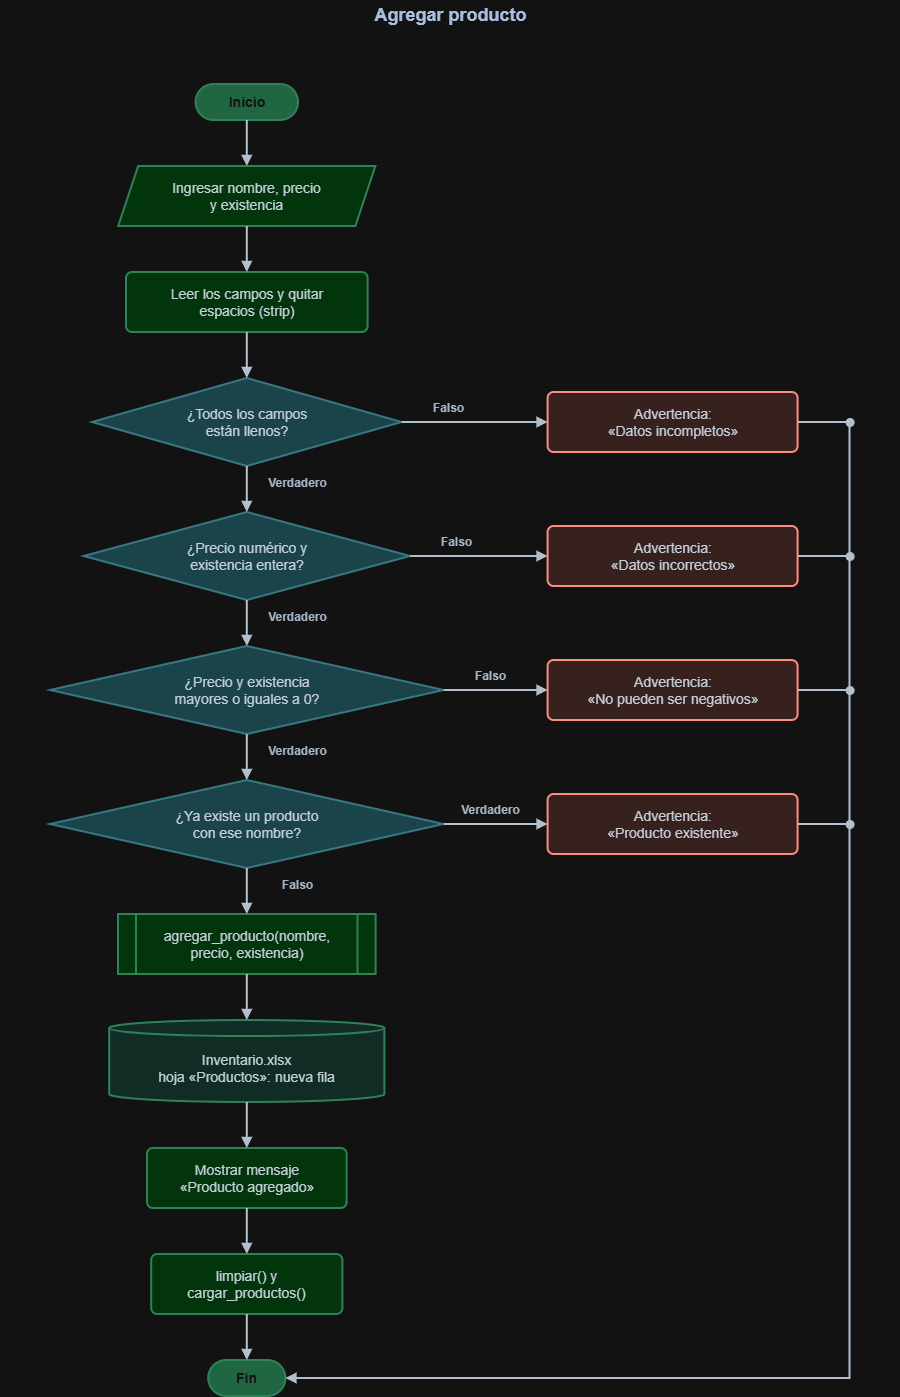

The diagram above was exported from draw.io. Its source (the exported page's mxGraphModel, read from the mxfile embedded in the PNG):
<mxGraphModel dx="2784" dy="1424" grid="1" gridSize="10" guides="1" tooltips="1" connect="1" arrows="1" fold="1" page="1" pageScale="1" pageWidth="827" pageHeight="1169" math="0" shadow="0">
  <root>
    <mxCell id="0" />
    <mxCell id="1" parent="0" />
    <mxCell id="cPrJVhAS5siQ0j7ChBGK-1" parent="1" style="text;html=1;align=center;verticalAlign=middle;fontStyle=1;fontSize=18;fontColor=#1F3A5F;" value="Agregar producto" vertex="1">
      <mxGeometry height="30" width="899" y="12" as="geometry" />
    </mxCell>
    <mxCell id="cPrJVhAS5siQ0j7ChBGK-3" parent="1" style="rounded=1;arcSize=50;whiteSpace=wrap;html=1;fillColor=#74C69D;strokeColor=#4FAE7B;strokeWidth=2;fontColor=#FFFFFF;fontSize=14;fontStyle=1;" value="Inicio" vertex="1">
      <mxGeometry height="36" width="102.4" x="195.6" y="96" as="geometry" />
    </mxCell>
    <mxCell id="cPrJVhAS5siQ0j7ChBGK-4" parent="1" style="shape=parallelogram;perimeter=parallelogramPerimeter;fixedSize=1;size=20;whiteSpace=wrap;html=1;fillColor=#BBF7C6;strokeColor=#4FAE7B;strokeWidth=2;fontColor=#1B2733;fontSize=14;" value="Ingresar nombre, precio&lt;br&gt;y existencia" vertex="1">
      <mxGeometry height="60" width="257.2" x="118.2" y="178" as="geometry" />
    </mxCell>
    <mxCell id="cPrJVhAS5siQ0j7ChBGK-5" parent="1" style="rounded=1;arcSize=10;whiteSpace=wrap;html=1;fillColor=#BBF7C6;strokeColor=#4FAE7B;strokeWidth=2;fontColor=#1B2733;fontSize=14;" value="Leer los campos y quitar&lt;br&gt;espacios (strip)" vertex="1">
      <mxGeometry height="60" width="241.6" x="126" y="284" as="geometry" />
    </mxCell>
    <mxCell id="cPrJVhAS5siQ0j7ChBGK-6" parent="1" style="rhombus;whiteSpace=wrap;html=1;fillColor=#A8D8DF;strokeColor=#5BA7B3;strokeWidth=2;fontColor=#1B2733;fontSize=14;" value="¿Todos los campos&lt;br&gt;están llenos?" vertex="1">
      <mxGeometry height="88" width="309.6" x="92" y="390" as="geometry" />
    </mxCell>
    <mxCell id="cPrJVhAS5siQ0j7ChBGK-7" parent="1" style="rounded=1;arcSize=10;whiteSpace=wrap;html=1;fillColor=#FDE3E1;strokeColor=#C0392B;strokeWidth=2;fontColor=#1B2733;fontSize=14;" value="Advertencia:&lt;br&gt;«Datos incompletos»" vertex="1">
      <mxGeometry height="60" width="250" x="547.6" y="404" as="geometry" />
    </mxCell>
    <mxCell id="cPrJVhAS5siQ0j7ChBGK-8" parent="1" style="rhombus;whiteSpace=wrap;html=1;fillColor=#A8D8DF;strokeColor=#5BA7B3;strokeWidth=2;fontColor=#1B2733;fontSize=14;" value="¿Precio numérico y&lt;br&gt;existencia entera?" vertex="1">
      <mxGeometry height="88" width="326.4" x="83.6" y="524" as="geometry" />
    </mxCell>
    <mxCell id="cPrJVhAS5siQ0j7ChBGK-9" parent="1" style="rounded=1;arcSize=10;whiteSpace=wrap;html=1;fillColor=#FDE3E1;strokeColor=#C0392B;strokeWidth=2;fontColor=#1B2733;fontSize=14;" value="Advertencia:&lt;br&gt;«Datos incorrectos»" vertex="1">
      <mxGeometry height="60" width="250" x="547.6" y="538" as="geometry" />
    </mxCell>
    <mxCell id="cPrJVhAS5siQ0j7ChBGK-10" parent="1" style="rhombus;whiteSpace=wrap;html=1;fillColor=#A8D8DF;strokeColor=#5BA7B3;strokeWidth=2;fontColor=#1B2733;fontSize=14;" value="¿Precio y existencia&lt;br&gt;mayores o iguales a 0?" vertex="1">
      <mxGeometry height="88" width="393.6" x="50" y="658" as="geometry" />
    </mxCell>
    <mxCell id="cPrJVhAS5siQ0j7ChBGK-11" parent="1" style="rounded=1;arcSize=10;whiteSpace=wrap;html=1;fillColor=#FDE3E1;strokeColor=#C0392B;strokeWidth=2;fontColor=#1B2733;fontSize=14;" value="Advertencia:&lt;br&gt;«No pueden ser negativos»" vertex="1">
      <mxGeometry height="60" width="250" x="547.6" y="672" as="geometry" />
    </mxCell>
    <mxCell id="cPrJVhAS5siQ0j7ChBGK-12" parent="1" style="rhombus;whiteSpace=wrap;html=1;fillColor=#A8D8DF;strokeColor=#5BA7B3;strokeWidth=2;fontColor=#1B2733;fontSize=14;" value="¿Ya existe un producto&lt;br&gt;con ese nombre?" vertex="1">
      <mxGeometry height="88" width="393.6" x="50" y="792" as="geometry" />
    </mxCell>
    <mxCell id="cPrJVhAS5siQ0j7ChBGK-13" parent="1" style="rounded=1;arcSize=10;whiteSpace=wrap;html=1;fillColor=#FDE3E1;strokeColor=#C0392B;strokeWidth=2;fontColor=#1B2733;fontSize=14;" value="Advertencia:&lt;br&gt;«Producto existente»" vertex="1">
      <mxGeometry height="60" width="250" x="547.6" y="806" as="geometry" />
    </mxCell>
    <mxCell id="cPrJVhAS5siQ0j7ChBGK-14" parent="1" style="shape=process;size=0.07;whiteSpace=wrap;html=1;fillColor=#BBF7C6;strokeColor=#4FAE7B;strokeWidth=2;fontColor=#1B2733;fontSize=14;" value="agregar_producto(nombre,&lt;br&gt;precio, existencia)" vertex="1">
      <mxGeometry height="60" width="257.6" x="118" y="926" as="geometry" />
    </mxCell>
    <mxCell id="cPrJVhAS5siQ0j7ChBGK-15" parent="1" style="shape=cylinder3;boundedLbl=1;backgroundOutline=1;size=8;whiteSpace=wrap;html=1;fillColor=#CFEFE6;strokeColor=#4FAE7B;strokeWidth=2;fontColor=#1B2733;fontSize=14;" value="Inventario.xlsx&lt;br&gt;hoja «Productos»: nueva fila" vertex="1">
      <mxGeometry height="82" width="275.2" x="109.2" y="1032" as="geometry" />
    </mxCell>
    <mxCell id="cPrJVhAS5siQ0j7ChBGK-16" parent="1" style="rounded=1;arcSize=10;whiteSpace=wrap;html=1;fillColor=#BBF7C6;strokeColor=#4FAE7B;strokeWidth=2;fontColor=#1B2733;fontSize=14;" value="Mostrar mensaje&lt;br&gt;«Producto agregado»" vertex="1">
      <mxGeometry height="60" width="199.6" x="147" y="1160" as="geometry" />
    </mxCell>
    <mxCell id="cPrJVhAS5siQ0j7ChBGK-17" parent="1" style="rounded=1;arcSize=10;whiteSpace=wrap;html=1;fillColor=#BBF7C6;strokeColor=#4FAE7B;strokeWidth=2;fontColor=#1B2733;fontSize=14;" value="limpiar() y&lt;br&gt;cargar_productos()" vertex="1">
      <mxGeometry height="60" width="191.2" x="151.2" y="1266" as="geometry" />
    </mxCell>
    <mxCell id="cPrJVhAS5siQ0j7ChBGK-18" parent="1" style="rounded=1;arcSize=50;whiteSpace=wrap;html=1;fillColor=#74C69D;strokeColor=#4FAE7B;strokeWidth=2;fontColor=#FFFFFF;fontSize=14;fontStyle=1;" value="Fin" vertex="1">
      <mxGeometry height="36" width="77.2" x="208.2" y="1372" as="geometry" />
    </mxCell>
    <mxCell id="cPrJVhAS5siQ0j7ChBGK-19" edge="1" parent="1" source="cPrJVhAS5siQ0j7ChBGK-3" style="html=1;rounded=0;endFill=1;strokeWidth=2;strokeColor=#2B3A4A;endArrow=block;exitX=0.5000;exitY=1.0000;exitDx=0;exitDy=0;entryX=0.5000;entryY=0.0000;entryDx=0;entryDy=0;" target="cPrJVhAS5siQ0j7ChBGK-4">
      <mxGeometry relative="1" as="geometry" />
    </mxCell>
    <mxCell id="cPrJVhAS5siQ0j7ChBGK-20" edge="1" parent="1" source="cPrJVhAS5siQ0j7ChBGK-4" style="html=1;rounded=0;endFill=1;strokeWidth=2;strokeColor=#2B3A4A;endArrow=block;exitX=0.5000;exitY=1.0000;exitDx=0;exitDy=0;entryX=0.5000;entryY=0.0000;entryDx=0;entryDy=0;" target="cPrJVhAS5siQ0j7ChBGK-5">
      <mxGeometry relative="1" as="geometry" />
    </mxCell>
    <mxCell id="cPrJVhAS5siQ0j7ChBGK-21" edge="1" parent="1" source="cPrJVhAS5siQ0j7ChBGK-5" style="html=1;rounded=0;endFill=1;strokeWidth=2;strokeColor=#2B3A4A;endArrow=block;exitX=0.5000;exitY=1.0000;exitDx=0;exitDy=0;entryX=0.5000;entryY=0.0000;entryDx=0;entryDy=0;" target="cPrJVhAS5siQ0j7ChBGK-6">
      <mxGeometry relative="1" as="geometry" />
    </mxCell>
    <mxCell id="cPrJVhAS5siQ0j7ChBGK-22" edge="1" parent="1" source="cPrJVhAS5siQ0j7ChBGK-6" style="html=1;rounded=0;endFill=1;strokeWidth=2;strokeColor=#2B3A4A;endArrow=block;exitX=1.0000;exitY=0.5000;exitDx=0;exitDy=0;entryX=0.0000;entryY=0.5000;entryDx=0;entryDy=0;" target="cPrJVhAS5siQ0j7ChBGK-7">
      <mxGeometry relative="1" as="geometry" />
    </mxCell>
    <mxCell id="cPrJVhAS5siQ0j7ChBGK-23" parent="1" style="text;html=1;align=center;verticalAlign=middle;fontStyle=1;fontSize=12;fontColor=#33475B;" value="Falso" vertex="1">
      <mxGeometry height="20" width="49" x="423.1" y="410" as="geometry" />
    </mxCell>
    <mxCell id="cPrJVhAS5siQ0j7ChBGK-24" edge="1" parent="1" source="cPrJVhAS5siQ0j7ChBGK-6" style="html=1;rounded=0;endFill=1;strokeWidth=2;strokeColor=#2B3A4A;endArrow=block;exitX=0.5000;exitY=1.0000;exitDx=0;exitDy=0;entryX=0.5000;entryY=0.0000;entryDx=0;entryDy=0;" target="cPrJVhAS5siQ0j7ChBGK-8">
      <mxGeometry relative="1" as="geometry" />
    </mxCell>
    <mxCell id="cPrJVhAS5siQ0j7ChBGK-25" parent="1" style="text;html=1;align=center;verticalAlign=middle;fontStyle=1;fontSize=12;fontColor=#33475B;" value="Verdadero" vertex="1">
      <mxGeometry height="20" width="80.2" x="256.7" y="485" as="geometry" />
    </mxCell>
    <mxCell id="cPrJVhAS5siQ0j7ChBGK-26" edge="1" parent="1" source="cPrJVhAS5siQ0j7ChBGK-8" style="html=1;rounded=0;endFill=1;strokeWidth=2;strokeColor=#2B3A4A;endArrow=block;exitX=1.0000;exitY=0.5000;exitDx=0;exitDy=0;entryX=0.0000;entryY=0.5000;entryDx=0;entryDy=0;" target="cPrJVhAS5siQ0j7ChBGK-9">
      <mxGeometry relative="1" as="geometry" />
    </mxCell>
    <mxCell id="cPrJVhAS5siQ0j7ChBGK-27" parent="1" style="text;html=1;align=center;verticalAlign=middle;fontStyle=1;fontSize=12;fontColor=#33475B;" value="Falso" vertex="1">
      <mxGeometry height="20" width="49" x="431.5" y="544" as="geometry" />
    </mxCell>
    <mxCell id="cPrJVhAS5siQ0j7ChBGK-28" edge="1" parent="1" source="cPrJVhAS5siQ0j7ChBGK-8" style="html=1;rounded=0;endFill=1;strokeWidth=2;strokeColor=#2B3A4A;endArrow=block;exitX=0.5000;exitY=1.0000;exitDx=0;exitDy=0;entryX=0.5000;entryY=0.0000;entryDx=0;entryDy=0;" target="cPrJVhAS5siQ0j7ChBGK-10">
      <mxGeometry relative="1" as="geometry" />
    </mxCell>
    <mxCell id="cPrJVhAS5siQ0j7ChBGK-29" parent="1" style="text;html=1;align=center;verticalAlign=middle;fontStyle=1;fontSize=12;fontColor=#33475B;" value="Verdadero" vertex="1">
      <mxGeometry height="20" width="80.2" x="256.7" y="619" as="geometry" />
    </mxCell>
    <mxCell id="cPrJVhAS5siQ0j7ChBGK-30" edge="1" parent="1" source="cPrJVhAS5siQ0j7ChBGK-10" style="html=1;rounded=0;endFill=1;strokeWidth=2;strokeColor=#2B3A4A;endArrow=block;exitX=1.0000;exitY=0.5000;exitDx=0;exitDy=0;entryX=0.0000;entryY=0.5000;entryDx=0;entryDy=0;" target="cPrJVhAS5siQ0j7ChBGK-11">
      <mxGeometry relative="1" as="geometry" />
    </mxCell>
    <mxCell id="cPrJVhAS5siQ0j7ChBGK-31" parent="1" style="text;html=1;align=center;verticalAlign=middle;fontStyle=1;fontSize=12;fontColor=#33475B;" value="Falso" vertex="1">
      <mxGeometry height="20" width="49" x="465.1" y="678" as="geometry" />
    </mxCell>
    <mxCell id="cPrJVhAS5siQ0j7ChBGK-32" edge="1" parent="1" source="cPrJVhAS5siQ0j7ChBGK-10" style="html=1;rounded=0;endFill=1;strokeWidth=2;strokeColor=#2B3A4A;endArrow=block;exitX=0.5000;exitY=1.0000;exitDx=0;exitDy=0;entryX=0.5000;entryY=0.0000;entryDx=0;entryDy=0;" target="cPrJVhAS5siQ0j7ChBGK-12">
      <mxGeometry relative="1" as="geometry" />
    </mxCell>
    <mxCell id="cPrJVhAS5siQ0j7ChBGK-33" parent="1" style="text;html=1;align=center;verticalAlign=middle;fontStyle=1;fontSize=12;fontColor=#33475B;" value="Verdadero" vertex="1">
      <mxGeometry height="20" width="80.2" x="256.7" y="753" as="geometry" />
    </mxCell>
    <mxCell id="cPrJVhAS5siQ0j7ChBGK-34" edge="1" parent="1" source="cPrJVhAS5siQ0j7ChBGK-12" style="html=1;rounded=0;endFill=1;strokeWidth=2;strokeColor=#2B3A4A;endArrow=block;exitX=1.0000;exitY=0.5000;exitDx=0;exitDy=0;entryX=0.0000;entryY=0.5000;entryDx=0;entryDy=0;" target="cPrJVhAS5siQ0j7ChBGK-13">
      <mxGeometry relative="1" as="geometry" />
    </mxCell>
    <mxCell id="cPrJVhAS5siQ0j7ChBGK-35" parent="1" style="text;html=1;align=center;verticalAlign=middle;fontStyle=1;fontSize=12;fontColor=#33475B;" value="Verdadero" vertex="1">
      <mxGeometry height="20" width="80.2" x="449.5" y="812" as="geometry" />
    </mxCell>
    <mxCell id="cPrJVhAS5siQ0j7ChBGK-36" edge="1" parent="1" source="cPrJVhAS5siQ0j7ChBGK-12" style="html=1;rounded=0;endFill=1;strokeWidth=2;strokeColor=#2B3A4A;endArrow=block;exitX=0.5000;exitY=1.0000;exitDx=0;exitDy=0;entryX=0.5000;entryY=0.0000;entryDx=0;entryDy=0;" target="cPrJVhAS5siQ0j7ChBGK-14">
      <mxGeometry relative="1" as="geometry" />
    </mxCell>
    <mxCell id="cPrJVhAS5siQ0j7ChBGK-37" parent="1" style="text;html=1;align=center;verticalAlign=middle;fontStyle=1;fontSize=12;fontColor=#33475B;" value="Falso" vertex="1">
      <mxGeometry height="20" width="49" x="272.3" y="887" as="geometry" />
    </mxCell>
    <mxCell id="cPrJVhAS5siQ0j7ChBGK-38" edge="1" parent="1" source="cPrJVhAS5siQ0j7ChBGK-14" style="html=1;rounded=0;endFill=1;strokeWidth=2;strokeColor=#2B3A4A;endArrow=block;exitX=0.5000;exitY=1.0000;exitDx=0;exitDy=0;entryX=0.5000;entryY=0.0000;entryDx=0;entryDy=0;" target="cPrJVhAS5siQ0j7ChBGK-15">
      <mxGeometry relative="1" as="geometry" />
    </mxCell>
    <mxCell id="cPrJVhAS5siQ0j7ChBGK-39" edge="1" parent="1" source="cPrJVhAS5siQ0j7ChBGK-15" style="html=1;rounded=0;endFill=1;strokeWidth=2;strokeColor=#2B3A4A;endArrow=block;exitX=0.5000;exitY=1.0000;exitDx=0;exitDy=0;entryX=0.5000;entryY=0.0000;entryDx=0;entryDy=0;" target="cPrJVhAS5siQ0j7ChBGK-16">
      <mxGeometry relative="1" as="geometry" />
    </mxCell>
    <mxCell id="cPrJVhAS5siQ0j7ChBGK-40" edge="1" parent="1" source="cPrJVhAS5siQ0j7ChBGK-16" style="html=1;rounded=0;endFill=1;strokeWidth=2;strokeColor=#2B3A4A;endArrow=block;exitX=0.5000;exitY=1.0000;exitDx=0;exitDy=0;entryX=0.5000;entryY=0.0000;entryDx=0;entryDy=0;" target="cPrJVhAS5siQ0j7ChBGK-17">
      <mxGeometry relative="1" as="geometry" />
    </mxCell>
    <mxCell id="cPrJVhAS5siQ0j7ChBGK-41" edge="1" parent="1" source="cPrJVhAS5siQ0j7ChBGK-17" style="html=1;rounded=0;endFill=1;strokeWidth=2;strokeColor=#2B3A4A;endArrow=block;exitX=0.5000;exitY=1.0000;exitDx=0;exitDy=0;entryX=0.5000;entryY=0.0000;entryDx=0;entryDy=0;" target="cPrJVhAS5siQ0j7ChBGK-18">
      <mxGeometry relative="1" as="geometry" />
    </mxCell>
    <mxCell id="cPrJVhAS5siQ0j7ChBGK-42" edge="1" parent="1" source="cPrJVhAS5siQ0j7ChBGK-7" style="html=1;rounded=0;endFill=1;strokeWidth=2;strokeColor=#2B3A4A;endArrow=none;exitX=1.0000;exitY=0.5000;exitDx=0;exitDy=0;">
      <mxGeometry relative="1" as="geometry">
        <mxPoint x="849.6" y="434" as="targetPoint" />
      </mxGeometry>
    </mxCell>
    <mxCell id="cPrJVhAS5siQ0j7ChBGK-43" edge="1" parent="1" source="cPrJVhAS5siQ0j7ChBGK-9" style="html=1;rounded=0;endFill=1;strokeWidth=2;strokeColor=#2B3A4A;endArrow=none;exitX=1.0000;exitY=0.5000;exitDx=0;exitDy=0;">
      <mxGeometry relative="1" as="geometry">
        <mxPoint x="849.6" y="568" as="targetPoint" />
      </mxGeometry>
    </mxCell>
    <mxCell id="cPrJVhAS5siQ0j7ChBGK-44" edge="1" parent="1" source="cPrJVhAS5siQ0j7ChBGK-11" style="html=1;rounded=0;endFill=1;strokeWidth=2;strokeColor=#2B3A4A;endArrow=none;exitX=1.0000;exitY=0.5000;exitDx=0;exitDy=0;">
      <mxGeometry relative="1" as="geometry">
        <mxPoint x="849.6" y="702" as="targetPoint" />
      </mxGeometry>
    </mxCell>
    <mxCell id="cPrJVhAS5siQ0j7ChBGK-45" edge="1" parent="1" source="cPrJVhAS5siQ0j7ChBGK-13" style="html=1;rounded=0;endFill=1;strokeWidth=2;strokeColor=#2B3A4A;endArrow=none;exitX=1.0000;exitY=0.5000;exitDx=0;exitDy=0;">
      <mxGeometry relative="1" as="geometry">
        <mxPoint x="849.6" y="836" as="targetPoint" />
      </mxGeometry>
    </mxCell>
    <mxCell id="cPrJVhAS5siQ0j7ChBGK-46" edge="1" parent="1" style="html=1;rounded=0;endFill=1;strokeWidth=2;strokeColor=#2B3A4A;endArrow=block;entryX=1.0000;entryY=0.5000;entryDx=0;entryDy=0;" target="cPrJVhAS5siQ0j7ChBGK-18">
      <mxGeometry relative="1" as="geometry">
        <Array as="points">
          <mxPoint x="849.6" y="1390" />
        </Array>
        <mxPoint x="849.6" y="434" as="sourcePoint" />
      </mxGeometry>
    </mxCell>
    <mxCell id="cPrJVhAS5siQ0j7ChBGK-47" parent="1" style="ellipse;html=1;fillColor=#2B3A4A;strokeColor=#2B3A4A;" value="" vertex="1">
      <mxGeometry height="8" width="8" x="845.6" y="430" as="geometry" />
    </mxCell>
    <mxCell id="cPrJVhAS5siQ0j7ChBGK-48" parent="1" style="ellipse;html=1;fillColor=#2B3A4A;strokeColor=#2B3A4A;" value="" vertex="1">
      <mxGeometry height="8" width="8" x="845.6" y="564" as="geometry" />
    </mxCell>
    <mxCell id="cPrJVhAS5siQ0j7ChBGK-49" parent="1" style="ellipse;html=1;fillColor=#2B3A4A;strokeColor=#2B3A4A;" value="" vertex="1">
      <mxGeometry height="8" width="8" x="845.6" y="698" as="geometry" />
    </mxCell>
    <mxCell id="cPrJVhAS5siQ0j7ChBGK-50" parent="1" style="ellipse;html=1;fillColor=#2B3A4A;strokeColor=#2B3A4A;" value="" vertex="1">
      <mxGeometry height="8" width="8" x="845.6" y="832" as="geometry" />
    </mxCell>
  </root>
</mxGraphModel>